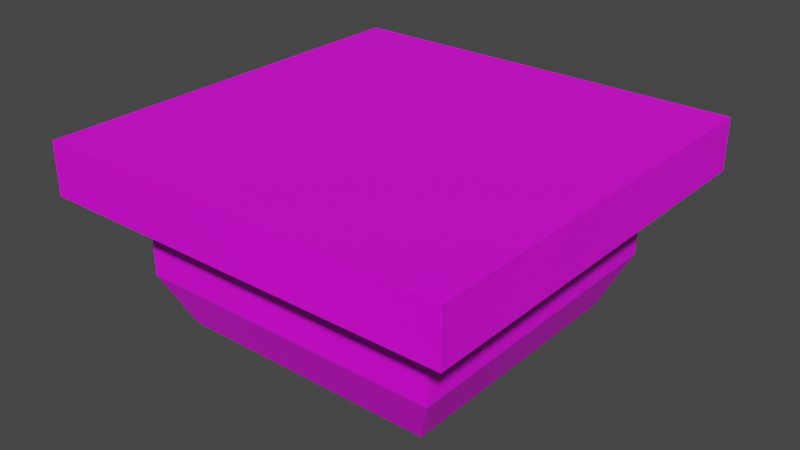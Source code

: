# Source: Hunterian_Pillar_flat_top.blend  (saved by Blender 4.3.34; exported with 4.5.12 LTS)
import bpy
from mathutils import Matrix  # noqa: F401  (used for matrix-valued properties, if any)

bpy.ops.wm.read_factory_settings(use_empty=True)
scene = bpy.context.scene
scene.name = 'Scene'

# ---- collections
col_collection = bpy.data.collections.new('Collection'); scene.collection.children.link(col_collection)

# ---- images (referenced by path relative to the original .blend; pixels are not part of the script)
import os
ASSET_DIR = os.environ.get("B2B_ASSET_DIR", "")  # directory of the original .blend (textures are referenced by path, not embedded)
HERE = os.path.dirname(os.path.abspath(__file__))  # packed textures are extracted next to this script under _unpacked/

def load_image(name, relpath, width, height, colorspace="sRGB"):
    """Load a texture the original file referenced (path relative to the .blend, or extracted next to this script)."""
    p = next((c for c in (os.path.join(HERE, relpath), os.path.join(ASSET_DIR, relpath)) if relpath and os.path.exists(c)), "")
    if p:
        img = bpy.data.images.load(p, check_existing=True)
        img.name = name
    else:  # same state as the original file: an image datablock whose file is absent (Cycles renders it pink)
        img = bpy.data.images.new(name, width, height)
        img.source = "FILE"
        img.filepath = "//" + (relpath or name)
    img.colorspace_settings.name = colorspace
    return img
img_museum_texture_psd = load_image('Museum_Texture.psd', 'Museum_Texture.psd', 1024, 1024, 'sRGB')

# ---- materials (node trees are filled in below, after node groups)
mat_material_001 = bpy.data.materials.new('Material.001')
mat_material_001.use_transparent_shadow = False

# ---- material node trees
mat_material_001.use_nodes = True; mat_material_001.node_tree.nodes.clear()
_N = mat_material_001.node_tree.nodes; _L = mat_material_001.node_tree.links
n0 = _N.new('ShaderNodeBsdfPrincipled'); n0.name = 'Principled BSDF'; n0.location = (10, 300)
n0.distribution = 'GGX'
n0.subsurface_method = 'BURLEY'
n0.inputs[3].default_value = 1.45
n0.inputs[27].default_value = (0.0, 0.0, 0.0, 1.0)
n0.inputs[28].default_value = 1.0
n1 = _N.new('ShaderNodeOutputMaterial'); n1.name = 'Material Output'; n1.location = (300, 300)
n2 = _N.new('ShaderNodeTexImage'); n2.name = 'Image Texture'; n2.location = (-280, 275)
n2.image = img_museum_texture_psd
_L.new(n0.outputs[0], n1.inputs[0])
_L.new(n2.outputs[0], n0.inputs[0])
n1.is_active_output = True

# ---- world
world_world = bpy.data.worlds.new('World'); scene.world = world_world
world_world.use_nodes = True; world_world.node_tree.nodes.clear()
_N = world_world.node_tree.nodes; _L = world_world.node_tree.links
n0 = _N.new('ShaderNodeOutputWorld'); n0.name = 'World Output'; n0.location = (300, 300)
n1 = _N.new('ShaderNodeBackground'); n1.name = 'Background'; n1.location = (10, 300)
n1.inputs[0].default_value = (0.05088, 0.05088, 0.05088, 1.0)
_L.new(n1.outputs[0], n0.inputs[0])
n0.is_active_output = True
world_world.color = (0.05088, 0.05088, 0.05088)
world_world.use_sun_shadow = False
world_world.sun_shadow_jitter_overblur = 0.0

# ---- meshes
me_cylinder_002 = bpy.data.meshes.new('Cylinder.002')
me_cylinder_002.from_pydata([(0.9428, 0.9428, 0.8489), (-0.9428, 0.9428, 0.8489), (-0.9428, -0.9428, 0.8489), (0.9428, -0.9428, 0.8489), (-0.9428, -0.9428, 0.6122), (0.9428, -0.9428, 0.6122), (0.9428, 0.9428, 0.6122), (-0.9428, 0.9428, 0.6122), (-0.7072, 0.7072, 0.6122), (0.7072, 0.7072, 0.6122), (-0.7072, -0.7072, 0.6122), (0.7072, -0.7072, 0.6122), (0.7072, -0.7072, 0.2407), (-0.7072, -0.7072, 0.2407), (-0.7072, 0.7072, 0.2407), (0.7072, 0.7072, 0.2407), (0.5993, 0.5993, 8.285e-06), (0.5993, -0.5993, 8.285e-06), (-0.5993, 0.5993, 8.285e-06), (-0.5993, -0.5993, 8.285e-06)], [], [(11, 5, 4, 10), (7, 4, 2, 1), (10, 4, 7, 8), (14, 13, 10, 8), (6, 0, 3, 5), (19, 13, 14, 18), (9, 6, 5, 11), (16, 15, 12, 17), (15, 14, 8, 9), (7, 1, 0, 6), (12, 11, 10, 13), (19, 17, 12, 13), (5, 3, 2, 4), (7, 6, 9, 8), (15, 9, 11, 12), (14, 15, 16, 18), (2, 3, 0, 1)])
_uv = me_cylinder_002.uv_layers.new(name='UVMap')
_uv.uv.foreach_set('vector', [0.02457, 0.9688, 0.02457, 0.9688, 0.02457, 0.9677, 0.02457, 0.9677, 0.06797, 0.9805, 0.06797, 0.9817, 0.06797, 0.9817, 0.06797, 0.9805, 0.02457, 0.9724, 0.02457, 0.9724, 0.02457, 0.9712, 0.02457, 0.9712, 0.06797, 0.9805, 0.06797, 0.9817, 0.06797, 0.9817, 0.06797, 0.9805, 0.06797, 0.9793, 0.06797, 0.9793, 0.06797, 0.9781, 0.06797, 0.9781, 0.02457, 0.9724, 0.02457, 0.9724, 0.02457, 0.9712, 0.02457, 0.9712, 0.02457, 0.97, 0.02457, 0.97, 0.02457, 0.9688, 0.02457, 0.9688, 0.02457, 0.97, 0.02457, 0.97, 0.02457, 0.9688, 0.02457, 0.9688, 0.06797, 0.9793, 0.06797, 0.9805, 0.06797, 0.9805, 0.06797, 0.9793, 0.06797, 0.9805, 0.06797, 0.9805, 0.06797, 0.9793, 0.06797, 0.9793, 0.06797, 0.9781, 0.06797, 0.9781, 0.06797, 0.977, 0.06797, 0.977, 0.02457, 0.9677, 0.02457, 0.9688, 0.02457, 0.9688, 0.02457, 0.9677, 0.06797, 0.9781, 0.06797, 0.9781, 0.06797, 0.977, 0.06797, 0.977, 0.02457, 0.9712, 0.02457, 0.97, 0.02457, 0.97, 0.02457, 0.9712, 0.06797, 0.9793, 0.06797, 0.9793, 0.06797, 0.9781, 0.06797, 0.9781, 0.02457, 0.9712, 0.02457, 0.97, 0.02457, 0.97, 0.02457, 0.9712, 0.06797, 0.977, 0.06797, 0.9781, 0.06797, 0.9793, 0.06797, 0.9805])
me_cylinder_002.materials.append(mat_material_001)
me_cylinder_002.use_remesh_fix_poles = True
me_cylinder_002.use_remesh_preserve_attributes = False
me_cylinder_002.update()
me_cylinder_002.normals_split_custom_set([tuple(v) for v in zip(*[iter([0.0, 0.0, -1.0, 0.0, 0.0, -1.0, 0.0, 0.0, -1.0, 0.0, 0.0, -1.0, -1.0, 0.0, 0.0, -1.0, 0.0, 0.0, -1.0, 0.0, 0.0, -1.0, 0.0, 0.0, 2.683e-07, 0.0, -1.0, 2.683e-07, 0.0, -1.0, 2.683e-07, 0.0, -1.0, 2.683e-07, 0.0, -1.0, -1.0, 0.0, 0.0, -1.0, 0.0, 0.0, -1.0, 0.0, 0.0, -1.0, 0.0, 0.0, 1.0, 0.0, 0.0, 1.0, 0.0, 0.0, 1.0, 0.0, 0.0, 1.0, 0.0, 0.0, -0.9125, 0.0, -0.4091, -0.9125, 0.0, -0.4091, -0.9125, 0.0, -0.4091, -0.9125, 0.0, -0.4091, -2.683e-07, 0.0, -1.0, -2.683e-07, 0.0, -1.0, -2.683e-07, 0.0, -1.0, -2.683e-07, 0.0, -1.0, 0.9125, 0.0, -0.4091, 0.9125, 0.0, -0.4091, 0.9125, 0.0, -0.4091, 0.9125, 0.0, -0.4091, 0.0, 1.0, 0.0, 0.0, 1.0, 0.0, 0.0, 1.0, 0.0, 0.0, 1.0, 0.0, 0.0, 1.0, 0.0, 0.0, 1.0, 0.0, 0.0, 1.0, 0.0, 0.0, 1.0, 0.0, 0.0, -1.0, 0.0, 0.0, -1.0, 0.0, 0.0, -1.0, 0.0, 0.0, -1.0, 0.0, 0.0, -0.9125, -0.4091, 0.0, -0.9125, -0.4091, 0.0, -0.9125, -0.4091, 0.0, -0.9125, -0.4091, 0.0, -1.0, 0.0, 0.0, -1.0, 0.0, 0.0, -1.0, 0.0, 0.0, -1.0, 0.0, 0.0, 0.0, -1.0, 0.0, 0.0, -1.0, 0.0, 0.0, -1.0, 0.0, 0.0, -1.0, 1.0, 0.0, 0.0, 1.0, 0.0, 0.0, 1.0, 0.0, 0.0, 1.0, 0.0, 0.0, 0.0, 0.9125, -0.4091, 0.0, 0.9125, -0.4091, 0.0, 0.9125, -0.4091, 0.0, 0.9125, -0.4091, 0.0, 0.0, 1.0, 0.0, 0.0, 1.0, 0.0, 0.0, 1.0, 0.0, 0.0, 1.0])] * 3)])

# ---- objects
ob_cylinder_001 = bpy.data.objects.new('Cylinder.001', me_cylinder_002)

# ---- transforms, parenting, visibility, modifiers, constraints
ob_cylinder_001.location = (0.0, 0.0, 0.0)

# ---- collection membership
col_collection.objects.link(ob_cylinder_001)

# ---- scene / render settings (as saved in the file)
scene.frame_start = 1; scene.frame_end = 250; scene.frame_set(162)
scene.render.engine = 'BLENDER_EEVEE_NEXT'
scene.cycles.use_denoising = False
scene.cycles.samples = 128
scene.cycles.sampling_pattern = 'TABULATED_SOBOL'
scene.cycles.use_adaptive_sampling = False
scene.cycles.use_light_tree = False
scene.view_settings.view_transform = 'Filmic'
bpy.context.view_layer.update()

# ---- added for rendering (the .blend has no active camera and no usable light): camera, sun
cam_auto = bpy.data.cameras.new('AutoCamera')
cam_auto.lens = 50.0
cam_auto.sensor_width = 36.0
cam_auto.clip_end = 1000.0
ob_auto_camera = bpy.data.objects.new('AutoCamera', cam_auto)
scene.collection.objects.link(ob_auto_camera)
ob_auto_camera.location = (2.58934, -3.1072, 2.49594)
ob_auto_camera.rotation_euler = (1.09748, -7.21219e-08, 0.694738)
scene.camera = ob_auto_camera
light_auto_sun = bpy.data.lights.new('AutoSun', 'SUN')
light_auto_sun.energy = 3.0
light_auto_sun.angle = 0.0523599
ob_auto_sun = bpy.data.objects.new('AutoSun', light_auto_sun)
scene.collection.objects.link(ob_auto_sun)
ob_auto_sun.rotation_euler = (0.872665, 0.174533, 0.523599)
bpy.context.view_layer.update()
